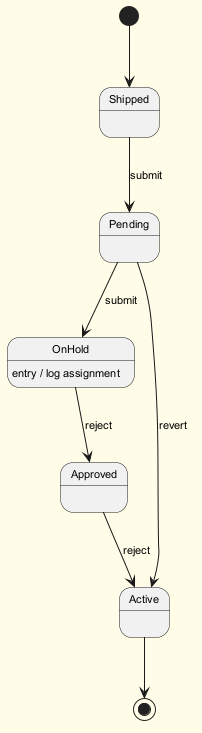

The diagram above was rendered by PlantUML. Its source (embedded in the PNG):
@startuml
skinparam backgroundColor #FFFDE7
skinparam classBackgroundColor #FFF9C4
skinparam classBorderColor #F57F17
skinparam defaultFontSize 11
[*] --> Shipped
Shipped --> Pending : submit
Pending --> OnHold : submit
OnHold --> Approved : reject
OnHold : entry / log assignment
Approved --> Active : reject
Pending --> Active : revert
Active --> [*]
@enduml